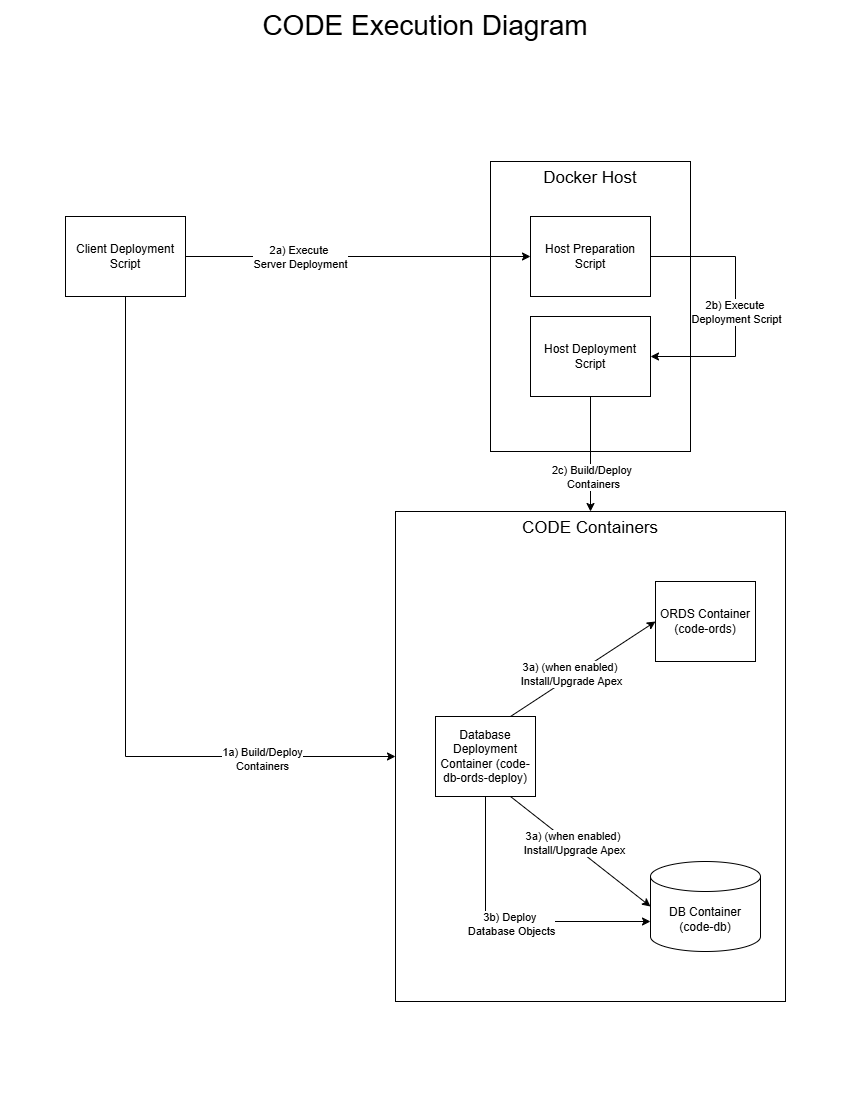

The diagram above was exported from draw.io. Its source (the exported page's mxGraphModel, read from the mxfile embedded in the PNG):
<mxGraphModel dx="2054" dy="1137" grid="1" gridSize="10" guides="1" tooltips="1" connect="1" arrows="1" fold="1" page="1" pageScale="1" pageWidth="850" pageHeight="1100" math="0" shadow="0">
  <root>
    <mxCell id="0" />
    <mxCell id="1" parent="0" />
    <mxCell id="zrM7UrMwQp6aMptab30U-14" parent="1" style="rounded=0;whiteSpace=wrap;html=1;verticalAlign=top;fontSize=17;" value="CODE Containers" vertex="1">
      <mxGeometry height="490" width="390" x="395" y="511" as="geometry" />
    </mxCell>
    <mxCell id="zrM7UrMwQp6aMptab30U-1" parent="1" style="shape=cylinder3;whiteSpace=wrap;html=1;boundedLbl=1;backgroundOutline=1;size=15;" value="DB Container (code-db)" vertex="1">
      <mxGeometry height="90" width="110" x="650" y="861" as="geometry" />
    </mxCell>
    <mxCell id="zrM7UrMwQp6aMptab30U-2" parent="1" style="rounded=0;whiteSpace=wrap;html=1;" value="ORDS Container (code-ords)" vertex="1">
      <mxGeometry height="80" width="100" x="655" y="581" as="geometry" />
    </mxCell>
    <mxCell id="zrM7UrMwQp6aMptab30U-4" parent="1" style="rounded=0;whiteSpace=wrap;html=1;" value="Database Deployment Container (code-db-ords-deploy)" vertex="1">
      <mxGeometry height="80" width="100" x="435" y="716" as="geometry" />
    </mxCell>
    <mxCell id="zrM7UrMwQp6aMptab30U-5" edge="1" parent="1" source="zrM7UrMwQp6aMptab30U-4" style="endArrow=classic;html=1;rounded=0;entryX=0;entryY=0.5;entryDx=0;entryDy=0;entryPerimeter=0;exitX=0.75;exitY=1;exitDx=0;exitDy=0;" target="zrM7UrMwQp6aMptab30U-1" value="">
      <mxGeometry height="50" relative="1" width="50" as="geometry">
        <mxPoint x="355" y="876" as="sourcePoint" />
        <mxPoint x="405" y="826" as="targetPoint" />
      </mxGeometry>
    </mxCell>
    <mxCell id="zrM7UrMwQp6aMptab30U-12" connectable="0" parent="zrM7UrMwQp6aMptab30U-5" style="edgeLabel;html=1;align=center;verticalAlign=middle;resizable=0;points=[];" value="3a) (when enabled)&amp;nbsp;&lt;div&gt;Install/Upgrade Apex&lt;/div&gt;" vertex="1">
      <mxGeometry relative="1" x="-0.1155" y="3" as="geometry">
        <mxPoint as="offset" />
      </mxGeometry>
    </mxCell>
    <mxCell id="zrM7UrMwQp6aMptab30U-6" edge="1" parent="1" source="zrM7UrMwQp6aMptab30U-4" style="endArrow=classic;html=1;rounded=0;entryX=0;entryY=0.5;entryDx=0;entryDy=0;exitX=0.75;exitY=0;exitDx=0;exitDy=0;" target="zrM7UrMwQp6aMptab30U-2" value="">
      <mxGeometry height="50" relative="1" width="50" as="geometry">
        <mxPoint x="355" y="876" as="sourcePoint" />
        <mxPoint x="405" y="826" as="targetPoint" />
      </mxGeometry>
    </mxCell>
    <mxCell id="zrM7UrMwQp6aMptab30U-9" connectable="0" parent="zrM7UrMwQp6aMptab30U-6" style="edgeLabel;html=1;align=center;verticalAlign=middle;resizable=0;points=[];" value="3a) (when enabled)&amp;nbsp;&lt;div&gt;Install/Upgrade Apex&lt;/div&gt;" vertex="1">
      <mxGeometry relative="1" x="-0.1513" y="2" as="geometry">
        <mxPoint as="offset" />
      </mxGeometry>
    </mxCell>
    <mxCell id="zrM7UrMwQp6aMptab30U-8" parent="1" style="rounded=0;whiteSpace=wrap;html=1;" value="Client Deployment Script" vertex="1">
      <mxGeometry height="80" width="120" x="65" y="216" as="geometry" />
    </mxCell>
    <mxCell id="zrM7UrMwQp6aMptab30U-15" edge="1" parent="1" source="zrM7UrMwQp6aMptab30U-4" style="endArrow=classic;html=1;rounded=0;exitX=0.5;exitY=1;exitDx=0;exitDy=0;entryX=0;entryY=0;entryDx=0;entryDy=60;entryPerimeter=0;curved=0;" target="zrM7UrMwQp6aMptab30U-1" value="">
      <mxGeometry height="50" relative="1" width="50" as="geometry">
        <Array as="points">
          <mxPoint x="485" y="921" />
        </Array>
        <mxPoint x="85" y="501" as="sourcePoint" />
        <mxPoint x="135" y="451" as="targetPoint" />
      </mxGeometry>
    </mxCell>
    <mxCell id="zrM7UrMwQp6aMptab30U-16" connectable="0" parent="zrM7UrMwQp6aMptab30U-15" style="edgeLabel;html=1;align=center;verticalAlign=middle;resizable=0;points=[];" value="3b) Deploy&amp;nbsp;&lt;div&gt;Database Objects&lt;/div&gt;" vertex="1">
      <mxGeometry relative="1" x="0.0345" y="-2" as="geometry">
        <mxPoint as="offset" />
      </mxGeometry>
    </mxCell>
    <mxCell id="zrM7UrMwQp6aMptab30U-17" parent="1" style="rounded=0;whiteSpace=wrap;html=1;verticalAlign=top;fontSize=17;" value="Docker Host" vertex="1">
      <mxGeometry height="290" width="200" x="490" y="161" as="geometry" />
    </mxCell>
    <mxCell id="zrM7UrMwQp6aMptab30U-18" parent="1" style="rounded=0;whiteSpace=wrap;html=1;" value="Host Preparation Script" vertex="1">
      <mxGeometry height="80" width="120" x="530" y="216" as="geometry" />
    </mxCell>
    <mxCell id="zrM7UrMwQp6aMptab30U-19" parent="1" style="rounded=0;whiteSpace=wrap;html=1;" value="Host Deployment Script" vertex="1">
      <mxGeometry height="80" width="120" x="530" y="316" as="geometry" />
    </mxCell>
    <mxCell id="zrM7UrMwQp6aMptab30U-22" edge="1" parent="1" source="zrM7UrMwQp6aMptab30U-18" style="endArrow=classic;html=1;rounded=0;exitX=1;exitY=0.5;exitDx=0;exitDy=0;entryX=1;entryY=0.5;entryDx=0;entryDy=0;edgeStyle=orthogonalEdgeStyle;" target="zrM7UrMwQp6aMptab30U-19" value="">
      <mxGeometry height="50" relative="1" width="50" as="geometry">
        <Array as="points">
          <mxPoint x="735" y="256" />
          <mxPoint x="735" y="356" />
        </Array>
        <mxPoint x="85" y="501" as="sourcePoint" />
        <mxPoint x="135" y="451" as="targetPoint" />
      </mxGeometry>
    </mxCell>
    <mxCell id="zrM7UrMwQp6aMptab30U-23" connectable="0" parent="zrM7UrMwQp6aMptab30U-22" style="edgeLabel;html=1;align=center;verticalAlign=middle;resizable=0;points=[];" value="2b) Execute&amp;nbsp;&lt;div&gt;Deployment Script&lt;/div&gt;" vertex="1">
      <mxGeometry relative="1" x="-0.1407" y="-3" as="geometry">
        <mxPoint x="3" y="24" as="offset" />
      </mxGeometry>
    </mxCell>
    <mxCell id="zrM7UrMwQp6aMptab30U-24" edge="1" parent="1" source="zrM7UrMwQp6aMptab30U-19" style="endArrow=classic;html=1;rounded=0;exitX=0.5;exitY=1;exitDx=0;exitDy=0;entryX=0.5;entryY=0;entryDx=0;entryDy=0;" target="zrM7UrMwQp6aMptab30U-14" value="">
      <mxGeometry height="50" relative="1" width="50" as="geometry">
        <mxPoint x="85" y="501" as="sourcePoint" />
        <mxPoint x="135" y="451" as="targetPoint" />
      </mxGeometry>
    </mxCell>
    <mxCell id="zrM7UrMwQp6aMptab30U-25" connectable="0" parent="zrM7UrMwQp6aMptab30U-24" style="edgeLabel;html=1;align=center;verticalAlign=middle;resizable=0;points=[];" value="2c) Build/Deploy&amp;nbsp;&lt;div&gt;Containers&lt;/div&gt;" vertex="1">
      <mxGeometry relative="1" x="0.3913" y="2" as="geometry">
        <mxPoint as="offset" />
      </mxGeometry>
    </mxCell>
    <mxCell id="zrM7UrMwQp6aMptab30U-26" edge="1" parent="1" source="zrM7UrMwQp6aMptab30U-8" style="endArrow=classic;html=1;rounded=0;entryX=0;entryY=0.5;entryDx=0;entryDy=0;exitX=1;exitY=0.5;exitDx=0;exitDy=0;" target="zrM7UrMwQp6aMptab30U-18" value="">
      <mxGeometry height="50" relative="1" width="50" as="geometry">
        <mxPoint x="85" y="501" as="sourcePoint" />
        <mxPoint x="135" y="451" as="targetPoint" />
      </mxGeometry>
    </mxCell>
    <mxCell id="zrM7UrMwQp6aMptab30U-27" connectable="0" parent="zrM7UrMwQp6aMptab30U-26" style="edgeLabel;html=1;align=center;verticalAlign=middle;resizable=0;points=[];" value="2a) Execute&amp;nbsp;&lt;div&gt;Server Deployment&lt;/div&gt;" vertex="1">
      <mxGeometry relative="1" x="-0.3391" as="geometry">
        <mxPoint as="offset" />
      </mxGeometry>
    </mxCell>
    <mxCell id="zrM7UrMwQp6aMptab30U-28" edge="1" parent="1" source="zrM7UrMwQp6aMptab30U-8" style="endArrow=classic;html=1;rounded=0;exitX=0.5;exitY=1;exitDx=0;exitDy=0;entryX=0;entryY=0.5;entryDx=0;entryDy=0;edgeStyle=orthogonalEdgeStyle;" target="zrM7UrMwQp6aMptab30U-14" value="">
      <mxGeometry height="50" relative="1" width="50" as="geometry">
        <mxPoint x="85" y="481" as="sourcePoint" />
        <mxPoint x="135" y="431" as="targetPoint" />
      </mxGeometry>
    </mxCell>
    <mxCell id="zrM7UrMwQp6aMptab30U-29" connectable="0" parent="zrM7UrMwQp6aMptab30U-28" style="edgeLabel;html=1;align=center;verticalAlign=middle;resizable=0;points=[];" value="1a) Build/Deploy&lt;div&gt;Containers&lt;/div&gt;" vertex="1">
      <mxGeometry relative="1" x="0.6329" y="-2" as="geometry">
        <mxPoint as="offset" />
      </mxGeometry>
    </mxCell>
    <mxCell id="dheHoSAXDEgvQ2hPrStr-3" parent="1" style="text;html=1;whiteSpace=wrap;overflow=hidden;rounded=0;align=center;verticalAlign=middle;fontSize=14;" value="&lt;h1 style=&quot;margin-top: 0px;&quot;&gt;&lt;span style=&quot;font-weight: 400;&quot;&gt;CODE Execution Diagram&lt;/span&gt;&lt;/h1&gt;" vertex="1">
      <mxGeometry height="70" width="850" as="geometry" />
    </mxCell>
  </root>
</mxGraphModel>